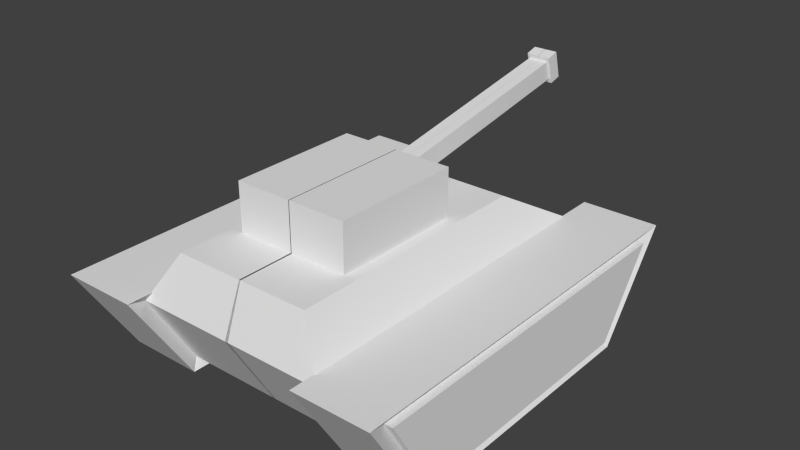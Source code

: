 # Source: tank.blend  (saved by Blender 2.76.0; exported with 4.5.12 LTS)
import bpy
from mathutils import Matrix  # noqa: F401  (used for matrix-valued properties, if any)

bpy.ops.wm.read_factory_settings(use_empty=True)
scene = bpy.context.scene
scene.name = 'Scene'

# ---- collections
col_collection_1 = bpy.data.collections.new('Collection 1'); scene.collection.children.link(col_collection_1)

# ---- materials (node trees are filled in below, after node groups)
mat_material = bpy.data.materials.new('Material')
mat_material.alpha_threshold = 0.0
mat_material.use_transparent_shadow = False
mat_material.roughness = 0.5
mat_material.line_color = (0.0, 0.0, 0.0, 1.0)

# ---- material node trees

# ---- world
world_world = bpy.data.worlds.new('World'); scene.world = world_world
world_world.color = (0.05088, 0.05088, 0.05088)
world_world.use_sun_shadow = False
world_world.sun_shadow_jitter_overblur = 0.0
world_world.cycles.sampling_method = 'MANUAL'
world_world.cycles.sample_map_resolution = 256

# ---- meshes
me_cube = bpy.data.meshes.new('Cube')
me_cube.from_pydata([(0.0393, 2.968, -1.0), (0.0393, -3.366, -1.0), (-4.274, -3.366, -1.0), (-4.274, 2.968, -1.0), (0.0393, 4.389, 1.0), (0.0393, -4.541, 1.0), (-4.274, -4.541, 1.0), (-4.274, 4.389, 1.0), (-2.49, 2.968, -1.0), (-2.49, -3.366, -1.0), (-4.071, 2.968, -1.0), (-2.49, 4.389, 1.0), (-4.071, -3.366, -1.0), (-2.49, -4.541, 1.0), (-4.071, -4.541, 1.0), (-4.071, 4.389, 1.0), (-2.315, 3.175, -1.223), (-2.315, -3.604, -1.223), (-4.246, 3.175, -1.223), (-2.315, 4.99, 1.223), (-4.246, -3.604, -1.223), (-2.315, -5.112, 1.223), (-4.246, -5.112, 1.223), (-4.246, 4.99, 1.223), (0.01695, 2.313, 2.201), (0.01695, -4.079, 2.201), (-1.747, -4.079, 2.201), (-1.747, 2.313, 2.201), (0.008533, 0.6526, 2.201), (0.008533, -2.661, 2.201), (-1.45, -2.661, 2.201), (-1.45, 0.6526, 2.201), (0.008533, 0.6526, 3.399), (0.008533, -2.661, 3.399), (-1.45, -2.661, 3.399), (-1.45, 0.6526, 3.399), (0.003376, 0.6526, 2.554), (-0.2571, 0.6526, 2.554), (0.003376, 0.6526, 3.045), (-0.2571, 0.6526, 3.045), (0.003376, 6.338, 3.53), (-0.2571, 6.338, 3.53), (0.003376, 6.21, 4.005), (-0.2571, 6.21, 4.005), (0.006955, 6.368, 3.42), (-0.3179, 6.368, 3.42), (0.006955, 6.181, 4.115), (-0.3179, 6.181, 4.115), (0.006955, 6.689, 3.506), (-0.3179, 6.689, 3.506), (0.006955, 6.502, 4.202), (-0.3179, 6.502, 4.202), (0.009086, 6.664, 3.601), (-0.2238, 6.664, 3.601), (0.009086, 6.527, 4.107), (-0.2238, 6.527, 4.107), (0.03015, 5.923, 3.506), (-0.1647, 5.923, 3.506), (0.03015, 5.827, 3.861), (-0.1647, 5.827, 3.861), (0.03015, 0.03023, 2.512), (-0.1647, 0.03023, 2.512), (0.03015, -0.06534, 2.867), (-0.1647, -0.06534, 2.867)], [], [(4, 0, 8, 11), (1, 5, 13, 9), (0, 4, 5, 1), (6, 2, 12, 14), (2, 6, 7, 3), (4, 11, 27, 24), (10, 15, 23, 18), (8, 9, 17, 16), (15, 14, 22, 23), (11, 8, 16, 19), (7, 6, 14, 15), (0, 1, 9, 8), (3, 7, 15, 10), (2, 3, 10, 12), (16, 17, 20, 18), (19, 23, 22, 21), (17, 21, 22, 20), (19, 16, 18, 23), (12, 10, 18, 20), (13, 11, 19, 21), (14, 12, 20, 22), (9, 13, 21, 17), (27, 26, 30, 31), (5, 4, 24, 25), (13, 5, 25, 26), (11, 13, 26, 27), (28, 31, 37, 36), (26, 25, 29, 30), (24, 27, 31, 28), (25, 24, 28, 29), (33, 32, 35, 34), (29, 28, 32, 33), (31, 30, 34, 35), (30, 29, 33, 34), (39, 38, 42, 43), (32, 28, 36, 38), (31, 35, 39, 37), (35, 32, 38, 39), (41, 43, 47, 45), (37, 39, 43, 41), (36, 37, 41, 40), (60, 61, 63, 62), (57, 59, 63, 61), (40, 41, 45, 44), (56, 57, 61, 60), (43, 42, 46, 47), (49, 51, 55, 53), (47, 46, 50, 51), (45, 47, 51, 49), (44, 45, 49, 48), (53, 55, 59, 57), (48, 49, 53, 52), (59, 58, 62, 63), (51, 50, 54, 55), (52, 53, 57, 56), (55, 54, 58, 59)])
_uv = me_cube.uv_layers.new(name='UVMap')
_uv.uv.foreach_set('vector', [0.9139, 0.7959, 0.8038, 0.7959, 0.8038, 0.6365, 0.9139, 0.6365, 0.6486, 0.843, 0.6486, 0.7022, 0.8038, 0.7022, 0.8038, 0.843, 1.097e-08, 0.08945, 0.1223, 0.0, 0.1223, 0.5628, 0.0, 0.4886, 0.4792, 0.6366, 0.4792, 0.7774, 0.4667, 0.7774, 0.4667, 0.6366, 0.7671, 0.07411, 0.8883, 0.0, 0.8883, 0.5628, 0.7671, 0.4732, 0.4934, 0.0, 0.6486, 0.0, 0.603, 0.1294, 0.4948, 0.1294, 0.3604, 0.5092, 0.4816, 0.5988, 0.4934, 0.6366, 0.3453, 0.5223, 0.3308, 0.5094, 0.3308, 0.1103, 0.3453, 0.09518, 0.3453, 0.5224, 0.4816, 0.5988, 0.4816, 0.03595, 0.4934, 0.0, 0.4934, 0.6366, 0.2085, 0.5989, 0.3308, 0.5094, 0.3453, 0.5224, 0.1958, 0.6366, 0.9806, 0.426, 0.9806, 0.9887, 0.9681, 0.9887, 0.9681, 0.426, 0.6486, 0.5321, 0.6486, 0.9277, 0.4934, 0.9277, 0.4934, 0.5321, 0.4792, 0.7498, 0.4792, 0.6366, 0.4917, 0.6366, 0.4917, 0.7498, 0.9253, 0.9584, 0.9253, 0.5628, 0.9378, 0.5628, 0.9378, 0.9584, 4.387e-08, 0.9861, 0.0, 0.5628, 0.1185, 0.5628, 0.1185, 0.9861, 0.6486, 9.015e-08, 0.7671, 0.0, 0.7671, 0.6365, 0.6486, 0.6365, 0.1958, 0.8099, 0.1958, 0.6366, 0.3143, 0.6366, 0.3143, 0.8099, 0.9223, 0.7959, 0.9223, 0.9337, 0.8038, 0.9337, 0.8038, 0.7959, 0.3604, 0.1101, 0.3604, 0.5092, 0.3453, 0.5223, 0.3453, 0.09506, 0.2085, 0.03608, 0.2085, 0.5989, 0.1958, 0.6366, 0.1958, 0.0, 0.4816, 0.03595, 0.3604, 0.1101, 0.3453, 0.09506, 0.4934, 0.0, 0.3308, 0.1103, 0.2085, 0.03608, 0.1958, 0.0, 0.3453, 0.09518, 0.603, 0.1294, 0.603, 0.5321, 0.5848, 0.4428, 0.5848, 0.234, 0.1223, 0.5628, 0.1223, 0.0, 0.1958, 0.1309, 0.1958, 0.5337, 0.8038, 0.7022, 0.6486, 0.7022, 0.65, 0.6365, 0.7582, 0.6365, 0.8883, 0.5628, 0.8883, 0.0, 0.9681, 0.02919, 0.9681, 0.432, 0.1958, 0.9018, 0.1958, 0.8099, 0.2173, 0.8851, 0.2173, 0.9015, 0.603, 0.5321, 0.4948, 0.5321, 0.4953, 0.4428, 0.5848, 0.4428, 0.4948, 0.1294, 0.603, 0.1294, 0.5848, 0.234, 0.4953, 0.234, 0.4948, 0.5321, 0.4948, 0.1294, 0.4953, 0.234, 0.4953, 0.4428, 0.3453, 0.8454, 0.3453, 0.6366, 0.4348, 0.6366, 0.4348, 0.8454, 0.1918, 0.5628, 0.1918, 0.7716, 0.1185, 0.7716, 0.1185, 0.5628, 0.1185, 0.9804, 0.1185, 0.7716, 0.1911, 0.7716, 0.1911, 0.9804, 0.7197, 0.843, 0.7197, 0.9349, 0.6486, 0.9349, 0.6486, 0.843, 0.4667, 0.988, 0.4507, 0.988, 0.4507, 0.6366, 0.4667, 0.6366, 0.2687, 0.9018, 0.1958, 0.9018, 0.2173, 0.9015, 0.2472, 0.9015, 0.1958, 0.8099, 0.2687, 0.8099, 0.2472, 0.8851, 0.2173, 0.8851, 0.2687, 0.8099, 0.2687, 0.9018, 0.2472, 0.9015, 0.2472, 0.8851, 0.4829, 0.8156, 0.4829, 0.7846, 0.4866, 0.7774, 0.4866, 0.8228, 0.3439, 1.0, 0.3146, 0.9949, 0.3143, 0.6396, 0.3439, 0.6366, 0.4507, 0.9999, 0.4348, 0.9999, 0.4348, 0.6366, 0.4507, 0.6366, 0.4792, 0.7498, 0.4912, 0.7498, 0.4912, 0.7728, 0.4792, 0.7728, 0.9986, 0.3788, 0.9763, 0.3765, 0.9776, 0.0, 1.0, 0.002349, 0.4669, 0.8156, 0.4829, 0.8156, 0.4866, 0.8228, 0.4667, 0.8228, 0.9378, 0.6098, 0.9497, 0.6096, 0.9529, 0.9821, 0.941, 0.9822, 0.4829, 0.7846, 0.4669, 0.7846, 0.4667, 0.7774, 0.4866, 0.7774, 0.7875, 0.6078, 0.7875, 0.5628, 0.7933, 0.569, 0.7933, 0.6017, 0.787, 0.6283, 0.787, 0.6078, 0.8068, 0.6078, 0.8068, 0.6283, 0.7671, 0.6077, 0.7671, 0.5628, 0.7875, 0.5629, 0.7875, 0.6078, 0.787, 0.6286, 0.7671, 0.6286, 0.7671, 0.6078, 0.787, 0.6078, 1.0, 0.426, 0.9681, 0.4226, 0.9763, 0.3765, 0.9986, 0.3788, 0.8074, 0.6078, 0.7875, 0.6078, 0.7933, 0.6017, 0.8075, 0.6017, 0.9649, 0.9393, 0.9529, 0.9392, 0.9562, 0.5628, 0.9681, 0.5629, 0.7875, 0.5628, 0.8074, 0.5628, 0.8075, 0.569, 0.7933, 0.569, 0.9386, 0.5629, 0.9529, 0.5628, 0.9497, 0.6096, 0.9378, 0.6098, 0.9681, 0.9851, 0.9538, 0.985, 0.9529, 0.9392, 0.9649, 0.9393])
me_cube.materials.append(mat_material)
me_cube.use_remesh_preserve_volume = False
me_cube.use_remesh_preserve_attributes = False
me_cube.use_mirror_vertex_groups = False
me_cube.update()

# ---- objects
ob_cube = bpy.data.objects.new('Cube', me_cube)

# ---- transforms, parenting, visibility, modifiers, constraints
ob_cube.location = (0.0, 0.0, 0.0)
ob_cube.lock_rotations_4d = False
ob_cube.empty_display_type = 'ARROWS'
ob_cube.lineart.crease_threshold = 0.0
_m = ob_cube.modifiers.new('Mirror', 'MIRROR')

# ---- collection membership
col_collection_1.objects.link(ob_cube)

# ---- scene / render settings (as saved in the file)
scene.frame_start = 1; scene.frame_end = 250; scene.frame_set(2)
scene.render.engine = 'BLENDER_EEVEE_NEXT'
scene.render.resolution_percentage = 50
scene.render.dither_intensity = 0.0
scene.cycles.use_denoising = False
scene.cycles.samples = 10
scene.cycles.sampling_pattern = 'TABULATED_SOBOL'
scene.cycles.light_sampling_threshold = 0.0
scene.cycles.use_adaptive_sampling = False
scene.cycles.use_light_tree = False
scene.cycles.blur_glossy = 0.0
scene.cycles.pixel_filter_type = 'GAUSSIAN'
scene.cycles.sample_clamp_indirect = 0.0
scene.view_settings.view_transform = 'Standard'
bpy.context.view_layer.update()

# ---- added for rendering (the .blend has no active camera and no usable light): camera, sun
cam_auto = bpy.data.cameras.new('AutoCamera')
cam_auto.lens = 50.0
cam_auto.sensor_width = 36.0
cam_auto.clip_end = 1000.0
ob_auto_camera = bpy.data.objects.new('AutoCamera', cam_auto)
scene.collection.objects.link(ob_auto_camera)
ob_auto_camera.location = (14.3861, -16.4745, 12.9985)
ob_auto_camera.rotation_euler = (1.09748, -7.21219e-08, 0.694738)
scene.camera = ob_auto_camera
light_auto_sun = bpy.data.lights.new('AutoSun', 'SUN')
light_auto_sun.energy = 3.0
light_auto_sun.angle = 0.0523599
ob_auto_sun = bpy.data.objects.new('AutoSun', light_auto_sun)
scene.collection.objects.link(ob_auto_sun)
ob_auto_sun.rotation_euler = (0.872665, 0.174533, 0.523599)
bpy.context.view_layer.update()
